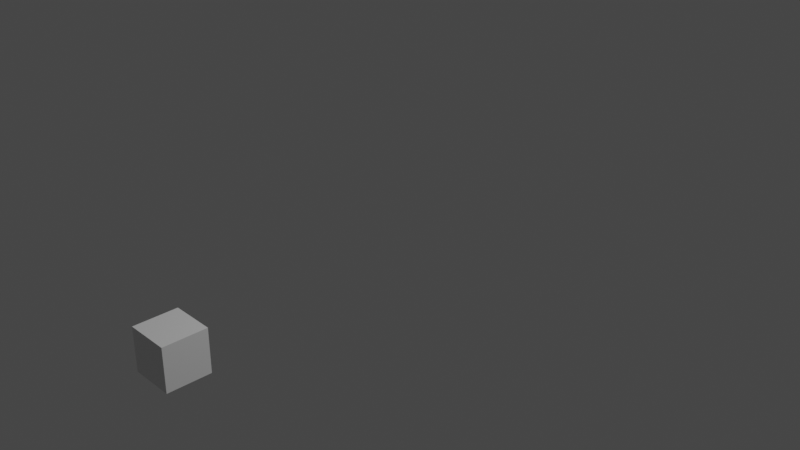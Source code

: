 # Source: bone_debug.blend  (saved by Blender 2.82.7; exported with 4.5.12 LTS)
import bpy
from mathutils import Matrix  # noqa: F401  (used for matrix-valued properties, if any)

bpy.ops.wm.read_factory_settings(use_empty=True)
scene = bpy.context.scene
scene.name = 'Scene'

# ---- collections
col_collection = bpy.data.collections.new('Collection'); scene.collection.children.link(col_collection)

# ---- materials (node trees are filled in below, after node groups)
mat_material = bpy.data.materials.new('Material')
mat_material.alpha_threshold = 0.0
mat_material.use_transparent_shadow = False
mat_material.line_color = (0.0, 0.0, 0.0, 1.0)

# ---- material node trees
mat_material.use_nodes = True; mat_material.node_tree.nodes.clear()
_N = mat_material.node_tree.nodes; _L = mat_material.node_tree.links
n0 = _N.new('ShaderNodeOutputMaterial'); n0.name = 'Material Output'; n0.location = (300, 300)
n1 = _N.new('ShaderNodeBsdfPrincipled'); n1.name = 'Principled BSDF'; n1.location = (10, 300)
n1.distribution = 'GGX'
n1.subsurface_method = 'BURLEY'
n1.inputs[2].default_value = 0.4
n1.inputs[3].default_value = 1.45
n1.inputs[27].default_value = (0.0, 0.0, 0.0, 1.0)
n1.inputs[28].default_value = 1.0
_L.new(n1.outputs[0], n0.inputs[0])
n0.is_active_output = True

# ---- world
world_world = bpy.data.worlds.new('World'); scene.world = world_world
world_world.use_nodes = True; world_world.node_tree.nodes.clear()
_N = world_world.node_tree.nodes; _L = world_world.node_tree.links
n0 = _N.new('ShaderNodeOutputWorld'); n0.name = 'World Output'; n0.location = (300, 300)
n1 = _N.new('ShaderNodeBackground'); n1.name = 'Background'; n1.location = (10, 300)
n1.inputs[0].default_value = (0.05088, 0.05088, 0.05088, 1.0)
_L.new(n1.outputs[0], n0.inputs[0])
n0.is_active_output = True
world_world.color = (0.05088, 0.05088, 0.05088)
world_world.use_sun_shadow = False
world_world.sun_shadow_jitter_overblur = 0.0

# ---- cameras
cam_camera = bpy.data.cameras.new('Camera')
cam_camera.clip_end = 100.0
cam_camera.ortho_scale = 7.314

# ---- lights
light_light = bpy.data.lights.new('Light', 'POINT')
light_light.transmission_factor = 0.0
light_light.energy = 1000.0
light_light.shadow_soft_size = 0.1
light_light.shadow_maximum_resolution = 0.006
light_light.use_absolute_resolution = True

# ---- meshes
me_cube = bpy.data.meshes.new('Cube')
me_cube.from_pydata([(1.0, 1.0, 1.0), (1.0, 1.0, -1.0), (1.0, -1.0, 1.0), (1.0, -1.0, -1.0), (-1.0, 1.0, 1.0), (-1.0, 1.0, -1.0), (-1.0, -1.0, 1.0), (-1.0, -1.0, -1.0)], [], [(0, 4, 6, 2), (3, 2, 6, 7), (7, 6, 4, 5), (5, 1, 3, 7), (1, 0, 2, 3), (5, 4, 0, 1)])
_uv = me_cube.uv_layers.new(name='UVMap')
_uv.uv.foreach_set('vector', [0.625, 0.5, 0.875, 0.5, 0.875, 0.75, 0.625, 0.75, 0.375, 0.75, 0.625, 0.75, 0.625, 1.0, 0.375, 1.0, 0.375, 0.0, 0.625, 0.0, 0.625, 0.25, 0.375, 0.25, 0.125, 0.5, 0.375, 0.5, 0.375, 0.75, 0.125, 0.75, 0.375, 0.5, 0.625, 0.5, 0.625, 0.75, 0.375, 0.75, 0.375, 0.25, 0.625, 0.25, 0.625, 0.5, 0.375, 0.5])
me_cube.materials.append(mat_material)
me_cube.use_remesh_preserve_volume = False
me_cube.use_remesh_preserve_attributes = False
me_cube.use_mirror_vertex_groups = False
me_cube.update()
arm_armature = bpy.data.armatures.new('Armature')  # bones are not reproduced

# ---- objects
ob_cube = bpy.data.objects.new('Cube', me_cube)
ob_light = bpy.data.objects.new('Light', light_light)
ob_camera = bpy.data.objects.new('Camera', cam_camera)
ob_armature = bpy.data.objects.new('Armature', arm_armature)

# ---- transforms, parenting, visibility, modifiers, constraints
ob_cube.location = (0.4434, -2.984, -0.04168)
ob_cube.scale = (0.2198, 0.2198, 0.2198)
ob_cube.lock_rotations_4d = False
ob_cube.empty_display_type = 'ARROWS'
ob_cube.lineart.crease_threshold = 0.0
ob_light.location = (4.076, 1.005, 5.904)
ob_light.rotation_euler = (0.6503, 0.05522, 1.866)
ob_light.lock_rotations_4d = False
ob_light.empty_display_type = 'ARROWS'
ob_light.color = (0.0, 0.0, 0.0, 0.0)
ob_light.lineart.crease_threshold = 0.0
ob_camera.location = (7.359, -6.926, 4.958)
ob_camera.rotation_euler = (1.109, 0.0, 0.8149)
ob_camera.lock_rotations_4d = False
ob_camera.empty_display_type = 'ARROWS'
ob_camera.color = (0.0, 0.0, 0.0, 0.0)
ob_camera.display_type = 'WIRE'
ob_camera.lineart.crease_threshold = 0.0
ob_armature.location = (0.0, 0.0, 0.0)
ob_armature.lineart.crease_threshold = 0.0

# ---- collection membership
col_collection.objects.link(ob_cube)
col_collection.objects.link(ob_light)
col_collection.objects.link(ob_camera)
col_collection.objects.link(ob_armature)

# ---- scene / render settings (as saved in the file)
scene.camera = ob_camera
scene.frame_start = 1; scene.frame_end = 50; scene.frame_set(50)
scene.render.engine = 'BLENDER_EEVEE_NEXT'
scene.cycles.use_denoising = False
scene.cycles.samples = 128
scene.cycles.sampling_pattern = 'TABULATED_SOBOL'
scene.cycles.use_adaptive_sampling = False
scene.cycles.use_light_tree = False
scene.view_settings.view_transform = 'Filmic'
bpy.context.view_layer.update()
